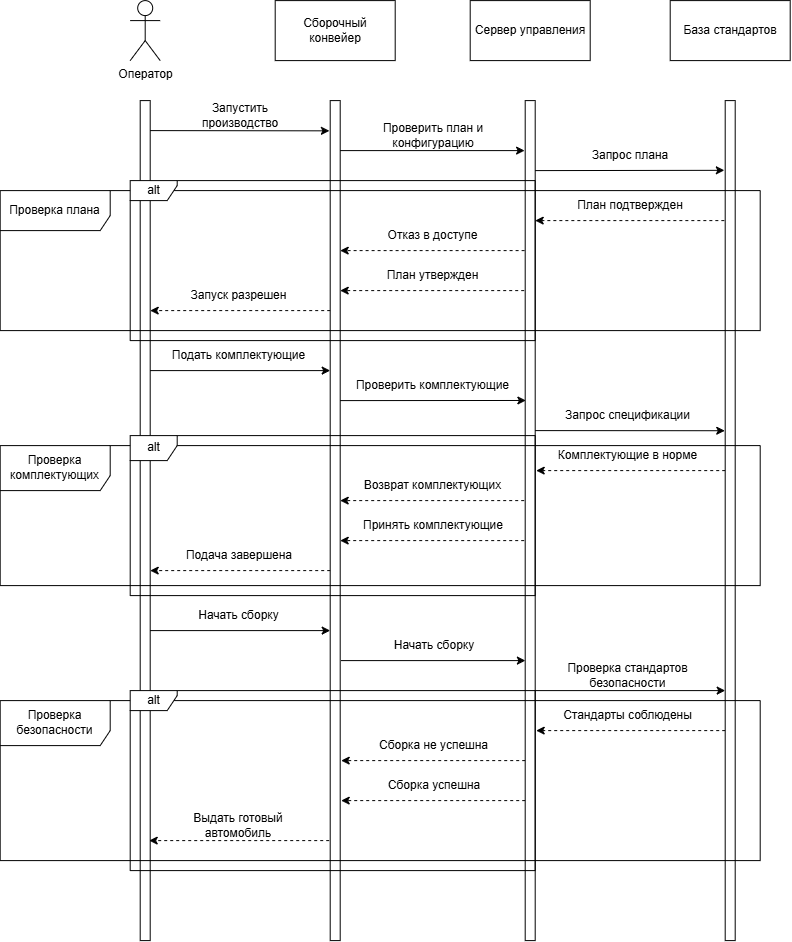

The diagram above was exported from draw.io. Its source (the exported page's mxGraphModel, read from the mxfile embedded in the PNG):
<mxGraphModel dx="2054" dy="927" grid="1" gridSize="10" guides="1" tooltips="1" connect="1" arrows="1" fold="1" page="0" pageScale="1" pageWidth="827" pageHeight="1169" math="0" shadow="0">
  <root>
    <mxCell id="0" />
    <mxCell id="1" parent="0" />
    <mxCell id="rEdCjllaOjg40vQuC3iN-1" parent="1" style="shape=umlActor;verticalLabelPosition=bottom;verticalAlign=top;html=1;outlineConnect=0;" value="Оператор" vertex="1">
      <mxGeometry height="60" width="30" x="80" y="20" as="geometry" />
    </mxCell>
    <mxCell id="rEdCjllaOjg40vQuC3iN-2" parent="1" style="rounded=0;whiteSpace=wrap;html=1;" value="" vertex="1">
      <mxGeometry height="840" width="10" x="90" y="120" as="geometry" />
    </mxCell>
    <mxCell id="rEdCjllaOjg40vQuC3iN-4" parent="1" style="rounded=0;whiteSpace=wrap;html=1;" value="" vertex="1">
      <mxGeometry height="840" width="10" x="280" y="120" as="geometry" />
    </mxCell>
    <mxCell id="rEdCjllaOjg40vQuC3iN-6" parent="1" style="rounded=0;whiteSpace=wrap;html=1;" value="" vertex="1">
      <mxGeometry height="840" width="10" x="475" y="120" as="geometry" />
    </mxCell>
    <mxCell id="rEdCjllaOjg40vQuC3iN-8" parent="1" style="rounded=0;whiteSpace=wrap;html=1;" value="" vertex="1">
      <mxGeometry height="840" width="10" x="675" y="120" as="geometry" />
    </mxCell>
    <mxCell id="rEdCjllaOjg40vQuC3iN-9" edge="1" parent="1" style="edgeStyle=none;orthogonalLoop=1;jettySize=auto;html=1;rounded=0;entryX=-0.08;entryY=0.036;entryDx=0;entryDy=0;entryPerimeter=0;" target="rEdCjllaOjg40vQuC3iN-4" value="">
      <mxGeometry relative="1" width="100" as="geometry">
        <Array as="points" />
        <mxPoint x="100" y="150" as="sourcePoint" />
        <mxPoint x="200" y="150" as="targetPoint" />
      </mxGeometry>
    </mxCell>
    <mxCell id="rEdCjllaOjg40vQuC3iN-10" parent="1" style="text;html=1;whiteSpace=wrap;strokeColor=none;fillColor=none;align=center;verticalAlign=middle;rounded=0;" value="Запустить производство" vertex="1">
      <mxGeometry height="30" width="130" x="125" y="120" as="geometry" />
    </mxCell>
    <mxCell id="rEdCjllaOjg40vQuC3iN-11" edge="1" parent="1" style="edgeStyle=none;orthogonalLoop=1;jettySize=auto;html=1;rounded=0;" value="">
      <mxGeometry relative="1" width="100" as="geometry">
        <Array as="points" />
        <mxPoint x="290" y="170" as="sourcePoint" />
        <mxPoint x="474.4" y="170" as="targetPoint" />
      </mxGeometry>
    </mxCell>
    <mxCell id="rEdCjllaOjg40vQuC3iN-12" parent="1" style="text;html=1;whiteSpace=wrap;strokeColor=none;fillColor=none;align=center;verticalAlign=middle;rounded=0;" value="Проверить план и конфигурацию" vertex="1">
      <mxGeometry height="30" width="120" x="323" y="140" as="geometry" />
    </mxCell>
    <mxCell id="rEdCjllaOjg40vQuC3iN-13" edge="1" parent="1" style="edgeStyle=none;orthogonalLoop=1;jettySize=auto;html=1;rounded=0;entryX=-0.086;entryY=0.083;entryDx=0;entryDy=0;entryPerimeter=0;" target="rEdCjllaOjg40vQuC3iN-8" value="">
      <mxGeometry relative="1" width="100" as="geometry">
        <Array as="points" />
        <mxPoint x="485" y="190" as="sourcePoint" />
        <mxPoint x="585" y="190" as="targetPoint" />
      </mxGeometry>
    </mxCell>
    <mxCell id="rEdCjllaOjg40vQuC3iN-14" parent="1" style="text;html=1;whiteSpace=wrap;strokeColor=none;fillColor=none;align=center;verticalAlign=middle;rounded=0;" value="Запрос плана" vertex="1">
      <mxGeometry height="30" width="90" x="535" y="160" as="geometry" />
    </mxCell>
    <mxCell id="rEdCjllaOjg40vQuC3iN-15" edge="1" parent="1" style="edgeStyle=none;orthogonalLoop=1;jettySize=auto;html=1;rounded=0;dashed=1;" value="">
      <mxGeometry relative="1" width="100" as="geometry">
        <Array as="points" />
        <mxPoint x="674.14" y="240" as="sourcePoint" />
        <mxPoint x="485" y="240" as="targetPoint" />
      </mxGeometry>
    </mxCell>
    <mxCell id="rEdCjllaOjg40vQuC3iN-16" parent="1" style="text;html=1;whiteSpace=wrap;strokeColor=none;fillColor=none;align=center;verticalAlign=middle;rounded=0;" value="План подтвержден" vertex="1">
      <mxGeometry height="30" width="110" x="525" y="210" as="geometry" />
    </mxCell>
    <mxCell id="rEdCjllaOjg40vQuC3iN-17" edge="1" parent="1" style="edgeStyle=none;orthogonalLoop=1;jettySize=auto;html=1;rounded=0;dashed=1;" value="">
      <mxGeometry relative="1" width="100" as="geometry">
        <Array as="points" />
        <mxPoint x="474.4" y="270" as="sourcePoint" />
        <mxPoint x="290" y="270" as="targetPoint" />
      </mxGeometry>
    </mxCell>
    <mxCell id="rEdCjllaOjg40vQuC3iN-18" parent="1" style="text;html=1;whiteSpace=wrap;strokeColor=none;fillColor=none;align=center;verticalAlign=middle;rounded=0;" value="План утвержден" vertex="1">
      <mxGeometry height="30" width="103" x="331" y="280" as="geometry" />
    </mxCell>
    <mxCell id="rEdCjllaOjg40vQuC3iN-19" edge="1" parent="1" style="edgeStyle=none;orthogonalLoop=1;jettySize=auto;html=1;rounded=0;exitX=-0.051;exitY=0.242;exitDx=0;exitDy=0;exitPerimeter=0;dashed=1;" value="">
      <mxGeometry relative="1" width="100" as="geometry">
        <Array as="points" />
        <mxPoint x="474" y="310" as="sourcePoint" />
        <mxPoint x="290" y="310" as="targetPoint" />
      </mxGeometry>
    </mxCell>
    <mxCell id="rEdCjllaOjg40vQuC3iN-20" parent="1" style="text;html=1;whiteSpace=wrap;strokeColor=none;fillColor=none;align=center;verticalAlign=middle;rounded=0;" value="Отказ в доступе" vertex="1">
      <mxGeometry height="30" width="103" x="331" y="240" as="geometry" />
    </mxCell>
    <mxCell id="rEdCjllaOjg40vQuC3iN-21" edge="1" parent="1" style="edgeStyle=none;orthogonalLoop=1;jettySize=auto;html=1;rounded=0;exitX=-0.051;exitY=0.242;exitDx=0;exitDy=0;exitPerimeter=0;dashed=1;" value="">
      <mxGeometry relative="1" width="100" as="geometry">
        <Array as="points" />
        <mxPoint x="280" y="330" as="sourcePoint" />
        <mxPoint x="100" y="330" as="targetPoint" />
      </mxGeometry>
    </mxCell>
    <mxCell id="rEdCjllaOjg40vQuC3iN-22" parent="1" style="text;html=1;whiteSpace=wrap;strokeColor=none;fillColor=none;align=center;verticalAlign=middle;rounded=0;" value="Запуск разрешен" vertex="1">
      <mxGeometry height="30" width="103" x="137.5" y="300" as="geometry" />
    </mxCell>
    <mxCell id="rEdCjllaOjg40vQuC3iN-23" edge="1" parent="1" style="edgeStyle=none;orthogonalLoop=1;jettySize=auto;html=1;rounded=0;entryX=0;entryY=0.048;entryDx=0;entryDy=0;entryPerimeter=0;" value="">
      <mxGeometry relative="1" width="100" as="geometry">
        <Array as="points" />
        <mxPoint x="100" y="390" as="sourcePoint" />
        <mxPoint x="280" y="390" as="targetPoint" />
      </mxGeometry>
    </mxCell>
    <mxCell id="rEdCjllaOjg40vQuC3iN-24" parent="1" style="text;html=1;whiteSpace=wrap;strokeColor=none;fillColor=none;align=center;verticalAlign=middle;rounded=0;" value="Подать комплектующие" vertex="1">
      <mxGeometry height="30" width="145" x="116.5" y="360" as="geometry" />
    </mxCell>
    <mxCell id="rEdCjllaOjg40vQuC3iN-25" edge="1" parent="1" style="edgeStyle=none;orthogonalLoop=1;jettySize=auto;html=1;rounded=0;entryX=0.067;entryY=0.357;entryDx=0;entryDy=0;entryPerimeter=0;" target="rEdCjllaOjg40vQuC3iN-6" value="">
      <mxGeometry relative="1" width="100" as="geometry">
        <Array as="points" />
        <mxPoint x="290" y="420" as="sourcePoint" />
        <mxPoint x="470" y="420" as="targetPoint" />
      </mxGeometry>
    </mxCell>
    <mxCell id="rEdCjllaOjg40vQuC3iN-26" parent="1" style="text;html=1;whiteSpace=wrap;strokeColor=none;fillColor=none;align=center;verticalAlign=middle;rounded=0;" value="Проверить комплектующие" vertex="1">
      <mxGeometry height="30" width="168.5" x="298.75" y="390" as="geometry" />
    </mxCell>
    <mxCell id="rEdCjllaOjg40vQuC3iN-27" edge="1" parent="1" style="edgeStyle=none;orthogonalLoop=1;jettySize=auto;html=1;rounded=0;entryX=-0.044;entryY=0.393;entryDx=0;entryDy=0;entryPerimeter=0;" target="rEdCjllaOjg40vQuC3iN-8" value="">
      <mxGeometry relative="1" width="100" as="geometry">
        <Array as="points" />
        <mxPoint x="485" y="450" as="sourcePoint" />
        <mxPoint x="671" y="449" as="targetPoint" />
      </mxGeometry>
    </mxCell>
    <mxCell id="rEdCjllaOjg40vQuC3iN-28" parent="1" style="text;html=1;whiteSpace=wrap;strokeColor=none;fillColor=none;align=center;verticalAlign=middle;rounded=0;" value="Запрос спецификации" vertex="1">
      <mxGeometry height="30" width="168.5" x="493.75" y="420" as="geometry" />
    </mxCell>
    <mxCell id="rEdCjllaOjg40vQuC3iN-29" edge="1" parent="1" style="edgeStyle=none;orthogonalLoop=1;jettySize=auto;html=1;rounded=0;exitX=-0.051;exitY=0.193;exitDx=0;exitDy=0;exitPerimeter=0;dashed=1;" value="">
      <mxGeometry relative="1" width="100" as="geometry">
        <Array as="points" />
        <mxPoint x="675" y="490" as="sourcePoint" />
        <mxPoint x="486" y="490" as="targetPoint" />
      </mxGeometry>
    </mxCell>
    <mxCell id="rEdCjllaOjg40vQuC3iN-30" parent="1" style="text;html=1;whiteSpace=wrap;strokeColor=none;fillColor=none;align=center;verticalAlign=middle;rounded=0;" value="Комплектующие в норме" vertex="1">
      <mxGeometry height="30" width="145" x="505" y="460" as="geometry" />
    </mxCell>
    <mxCell id="rEdCjllaOjg40vQuC3iN-31" edge="1" parent="1" style="edgeStyle=none;orthogonalLoop=1;jettySize=auto;html=1;rounded=0;exitX=-0.051;exitY=0.242;exitDx=0;exitDy=0;exitPerimeter=0;dashed=1;" value="">
      <mxGeometry relative="1" width="100" as="geometry">
        <Array as="points" />
        <mxPoint x="474" y="520" as="sourcePoint" />
        <mxPoint x="290" y="520" as="targetPoint" />
      </mxGeometry>
    </mxCell>
    <mxCell id="rEdCjllaOjg40vQuC3iN-32" parent="1" style="text;html=1;whiteSpace=wrap;strokeColor=none;fillColor=none;align=center;verticalAlign=middle;rounded=0;" value="Принять комплектующие" vertex="1">
      <mxGeometry height="30" width="154" x="306" y="530" as="geometry" />
    </mxCell>
    <mxCell id="rEdCjllaOjg40vQuC3iN-33" edge="1" parent="1" style="edgeStyle=none;orthogonalLoop=1;jettySize=auto;html=1;rounded=0;exitX=-0.051;exitY=0.242;exitDx=0;exitDy=0;exitPerimeter=0;dashed=1;" value="">
      <mxGeometry relative="1" width="100" as="geometry">
        <Array as="points" />
        <mxPoint x="474" y="560" as="sourcePoint" />
        <mxPoint x="290" y="560" as="targetPoint" />
      </mxGeometry>
    </mxCell>
    <mxCell id="rEdCjllaOjg40vQuC3iN-34" parent="1" style="text;html=1;whiteSpace=wrap;strokeColor=none;fillColor=none;align=center;verticalAlign=middle;rounded=0;" value="Возврат комплектующих" vertex="1">
      <mxGeometry height="30" width="145" x="310" y="490" as="geometry" />
    </mxCell>
    <mxCell id="rEdCjllaOjg40vQuC3iN-35" edge="1" parent="1" style="edgeStyle=none;orthogonalLoop=1;jettySize=auto;html=1;rounded=0;exitX=-0.051;exitY=0.242;exitDx=0;exitDy=0;exitPerimeter=0;dashed=1;" value="">
      <mxGeometry relative="1" width="100" as="geometry">
        <Array as="points" />
        <mxPoint x="280" y="590" as="sourcePoint" />
        <mxPoint x="100" y="590" as="targetPoint" />
      </mxGeometry>
    </mxCell>
    <mxCell id="rEdCjllaOjg40vQuC3iN-36" parent="1" style="text;html=1;whiteSpace=wrap;strokeColor=none;fillColor=none;align=center;verticalAlign=middle;rounded=0;" value="Подача завершена" vertex="1">
      <mxGeometry height="30" width="138" x="120" y="560" as="geometry" />
    </mxCell>
    <mxCell id="rEdCjllaOjg40vQuC3iN-37" edge="1" parent="1" style="edgeStyle=none;orthogonalLoop=1;jettySize=auto;html=1;rounded=0;entryX=0;entryY=0.048;entryDx=0;entryDy=0;entryPerimeter=0;" value="">
      <mxGeometry relative="1" width="100" as="geometry">
        <Array as="points" />
        <mxPoint x="100" y="650" as="sourcePoint" />
        <mxPoint x="280" y="650" as="targetPoint" />
      </mxGeometry>
    </mxCell>
    <mxCell id="rEdCjllaOjg40vQuC3iN-38" parent="1" style="text;html=1;whiteSpace=wrap;strokeColor=none;fillColor=none;align=center;verticalAlign=middle;rounded=0;" value="Начать сборку" vertex="1">
      <mxGeometry height="30" width="145" x="116.5" y="620" as="geometry" />
    </mxCell>
    <mxCell id="rEdCjllaOjg40vQuC3iN-39" edge="1" parent="1" style="edgeStyle=none;orthogonalLoop=1;jettySize=auto;html=1;rounded=0;" value="">
      <mxGeometry relative="1" width="100" as="geometry">
        <Array as="points" />
        <mxPoint x="290.8" y="680" as="sourcePoint" />
        <mxPoint x="475.2" y="680" as="targetPoint" />
      </mxGeometry>
    </mxCell>
    <mxCell id="rEdCjllaOjg40vQuC3iN-40" parent="1" style="text;html=1;whiteSpace=wrap;strokeColor=none;fillColor=none;align=center;verticalAlign=middle;rounded=0;" value="Начать сборку" vertex="1">
      <mxGeometry height="30" width="120" x="323.8" y="650" as="geometry" />
    </mxCell>
    <mxCell id="rEdCjllaOjg40vQuC3iN-41" edge="1" parent="1" style="edgeStyle=none;orthogonalLoop=1;jettySize=auto;html=1;rounded=0;entryX=-0.044;entryY=0.393;entryDx=0;entryDy=0;entryPerimeter=0;" value="">
      <mxGeometry relative="1" width="100" as="geometry">
        <Array as="points" />
        <mxPoint x="485" y="710" as="sourcePoint" />
        <mxPoint x="675" y="710" as="targetPoint" />
      </mxGeometry>
    </mxCell>
    <mxCell id="rEdCjllaOjg40vQuC3iN-42" parent="1" style="text;html=1;whiteSpace=wrap;strokeColor=none;fillColor=none;align=center;verticalAlign=middle;rounded=0;" value="Проверка стандартов безопасности" vertex="1">
      <mxGeometry height="30" width="168.5" x="493.75" y="680" as="geometry" />
    </mxCell>
    <mxCell id="rEdCjllaOjg40vQuC3iN-43" edge="1" parent="1" style="edgeStyle=none;orthogonalLoop=1;jettySize=auto;html=1;rounded=0;exitX=-0.051;exitY=0.193;exitDx=0;exitDy=0;exitPerimeter=0;dashed=1;" value="">
      <mxGeometry relative="1" width="100" as="geometry">
        <Array as="points" />
        <mxPoint x="675" y="750" as="sourcePoint" />
        <mxPoint x="486" y="750" as="targetPoint" />
      </mxGeometry>
    </mxCell>
    <mxCell id="rEdCjllaOjg40vQuC3iN-44" parent="1" style="text;html=1;whiteSpace=wrap;strokeColor=none;fillColor=none;align=center;verticalAlign=middle;rounded=0;" value="Стандарты соблюдены" vertex="1">
      <mxGeometry height="30" width="145" x="505" y="720" as="geometry" />
    </mxCell>
    <mxCell id="rEdCjllaOjg40vQuC3iN-45" edge="1" parent="1" style="edgeStyle=none;orthogonalLoop=1;jettySize=auto;html=1;rounded=0;exitX=-0.051;exitY=0.242;exitDx=0;exitDy=0;exitPerimeter=0;dashed=1;" value="">
      <mxGeometry relative="1" width="100" as="geometry">
        <Array as="points" />
        <mxPoint x="475" y="780" as="sourcePoint" />
        <mxPoint x="291" y="780" as="targetPoint" />
      </mxGeometry>
    </mxCell>
    <mxCell id="rEdCjllaOjg40vQuC3iN-46" parent="1" style="text;html=1;whiteSpace=wrap;strokeColor=none;fillColor=none;align=center;verticalAlign=middle;rounded=0;" value="Сборка успешна" vertex="1">
      <mxGeometry height="30" width="154" x="307" y="790" as="geometry" />
    </mxCell>
    <mxCell id="rEdCjllaOjg40vQuC3iN-47" edge="1" parent="1" style="edgeStyle=none;orthogonalLoop=1;jettySize=auto;html=1;rounded=0;exitX=-0.051;exitY=0.242;exitDx=0;exitDy=0;exitPerimeter=0;dashed=1;" value="">
      <mxGeometry relative="1" width="100" as="geometry">
        <Array as="points" />
        <mxPoint x="475" y="820" as="sourcePoint" />
        <mxPoint x="291" y="820" as="targetPoint" />
      </mxGeometry>
    </mxCell>
    <mxCell id="rEdCjllaOjg40vQuC3iN-48" parent="1" style="text;html=1;whiteSpace=wrap;strokeColor=none;fillColor=none;align=center;verticalAlign=middle;rounded=0;" value="Сборка не успешна" vertex="1">
      <mxGeometry height="30" width="145" x="311.5" y="750" as="geometry" />
    </mxCell>
    <mxCell id="rEdCjllaOjg40vQuC3iN-49" edge="1" parent="1" style="edgeStyle=none;orthogonalLoop=1;jettySize=auto;html=1;rounded=0;exitX=-0.051;exitY=0.242;exitDx=0;exitDy=0;exitPerimeter=0;dashed=1;" value="">
      <mxGeometry relative="1" width="100" as="geometry">
        <Array as="points" />
        <mxPoint x="279" y="860" as="sourcePoint" />
        <mxPoint x="99" y="860" as="targetPoint" />
      </mxGeometry>
    </mxCell>
    <mxCell id="rEdCjllaOjg40vQuC3iN-50" parent="1" style="text;html=1;whiteSpace=wrap;strokeColor=none;fillColor=none;align=center;verticalAlign=middle;rounded=0;" value="Выдать готовый автомобиль" vertex="1">
      <mxGeometry height="30" width="138" x="119" y="830" as="geometry" />
    </mxCell>
    <mxCell id="rEdCjllaOjg40vQuC3iN-51" parent="1" style="whiteSpace=wrap;html=1;" value="Сборочный конвейер" vertex="1">
      <mxGeometry height="60" width="120" x="225" y="20" as="geometry" />
    </mxCell>
    <mxCell id="rEdCjllaOjg40vQuC3iN-52" parent="1" style="whiteSpace=wrap;html=1;" value="Сервер управления" vertex="1">
      <mxGeometry height="60" width="120" x="420" y="20" as="geometry" />
    </mxCell>
    <mxCell id="rEdCjllaOjg40vQuC3iN-53" parent="1" style="whiteSpace=wrap;html=1;" value="База стандартов" vertex="1">
      <mxGeometry height="60" width="120" x="620" y="20" as="geometry" />
    </mxCell>
    <mxCell id="rEdCjllaOjg40vQuC3iN-54" parent="1" style="shape=umlFrame;whiteSpace=wrap;html=1;pointerEvents=0;width=110;height=40;" value="Проверка плана" vertex="1">
      <mxGeometry height="140" width="760" x="-50" y="210" as="geometry" />
    </mxCell>
    <mxCell id="rEdCjllaOjg40vQuC3iN-55" parent="1" style="shape=umlFrame;whiteSpace=wrap;html=1;pointerEvents=0;width=110;height=45;" value="Проверка комплектующих" vertex="1">
      <mxGeometry height="140" width="760" x="-50" y="465" as="geometry" />
    </mxCell>
    <mxCell id="rEdCjllaOjg40vQuC3iN-56" parent="1" style="shape=umlFrame;whiteSpace=wrap;html=1;pointerEvents=0;width=110;height=45;" value="Проверка безопасности" vertex="1">
      <mxGeometry height="160" width="760" x="-50" y="720" as="geometry" />
    </mxCell>
    <mxCell id="rEdCjllaOjg40vQuC3iN-57" parent="1" style="shape=umlFrame;whiteSpace=wrap;html=1;pointerEvents=0;width=47;height=20;" value="alt" vertex="1">
      <mxGeometry height="160" width="405" x="80" y="200" as="geometry" />
    </mxCell>
    <mxCell id="rEdCjllaOjg40vQuC3iN-58" parent="1" style="shape=umlFrame;whiteSpace=wrap;html=1;pointerEvents=0;width=47;height=25;" value="alt" vertex="1">
      <mxGeometry height="160" width="405" x="80" y="455" as="geometry" />
    </mxCell>
    <mxCell id="rEdCjllaOjg40vQuC3iN-59" parent="1" style="shape=umlFrame;whiteSpace=wrap;html=1;pointerEvents=0;width=47;height=20;" value="alt" vertex="1">
      <mxGeometry height="180" width="405" x="80" y="710" as="geometry" />
    </mxCell>
  </root>
</mxGraphModel>